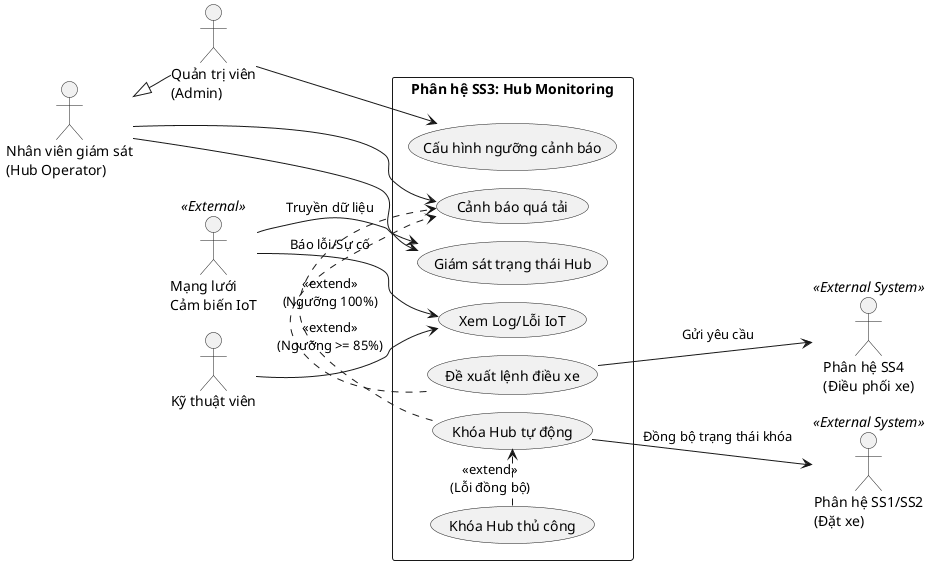

The diagram above was rendered by PlantUML. Its source (embedded in the PNG):
@startuml
!pragma layout smetana
left to right direction
skinparam packageStyle rectangle

' --- ĐỊNH NGHĨA ACTORS ---
actor "Nhân viên giám sát\n(Hub Operator)" as Operator
actor "Quản trị viên\n(Admin)" as Admin
actor "Kỹ thuật viên" as Technician

' Tác nhân hệ thống ngoại vi (External Systems)
actor "Mạng lưới\nCảm biến IoT" as IoT <<External>>
actor "Phân hệ SS1/SS2\n(Đặt xe)" as SS12 <<External System>>
actor "Phân hệ SS4\n(Điều phối xe)" as SS4 <<External System>>

' Quan hệ kế thừa: Admin kế thừa quyền của Operator
Admin -up-|> Operator

' --- HỆ THỐNG SS3 HUB MONITORING ---
rectangle "Phân hệ SS3: Hub Monitoring" {
    ' Nhóm UC_SS3_01
    usecase "Giám sát trạng thái Hub" as UC_01_1
    usecase "Cấu hình ngưỡng cảnh báo" as UC_01_2
    usecase "Xem Log/Lỗi IoT" as UC_01_3
    
    ' Nhóm UC_SS3_02
    usecase "Cảnh báo quá tải" as UC_02_1
    usecase "Đề xuất lệnh điều xe" as UC_02_2
    usecase "Khóa Hub tự động" as UC_02_3
    usecase "Khóa Hub thủ công" as UC_02_4
}

' --- MỐI QUAN HỆ (RELATIONSHIPS) ---
' Tương tác của Operator & Admin
Operator --> UC_01_1
Operator --> UC_02_1
Admin --> UC_01_2

' Tương tác của Kỹ thuật viên
Technician --> UC_01_3

' Tương tác của Cảm biến IoT
IoT --> UC_01_1 : Truyền dữ liệu
IoT --> UC_01_3 : Báo lỗi/Sự cố

' Các luồng Extend cho Cảnh báo quá tải
UC_02_2 .> UC_02_1 : <<extend>>\n(Ngưỡng >= 85%)
UC_02_3 .> UC_02_1 : <<extend>>\n(Ngưỡng 100%)
UC_02_4 .> UC_02_3 : <<extend>>\n(Lỗi đồng bộ)

' Tương tác với Hệ thống ngoại vi (từ các Use case mở rộng)
UC_02_2 --> SS4 : Gửi yêu cầu
UC_02_3 --> SS12 : Đồng bộ trạng thái khóa
@enduml